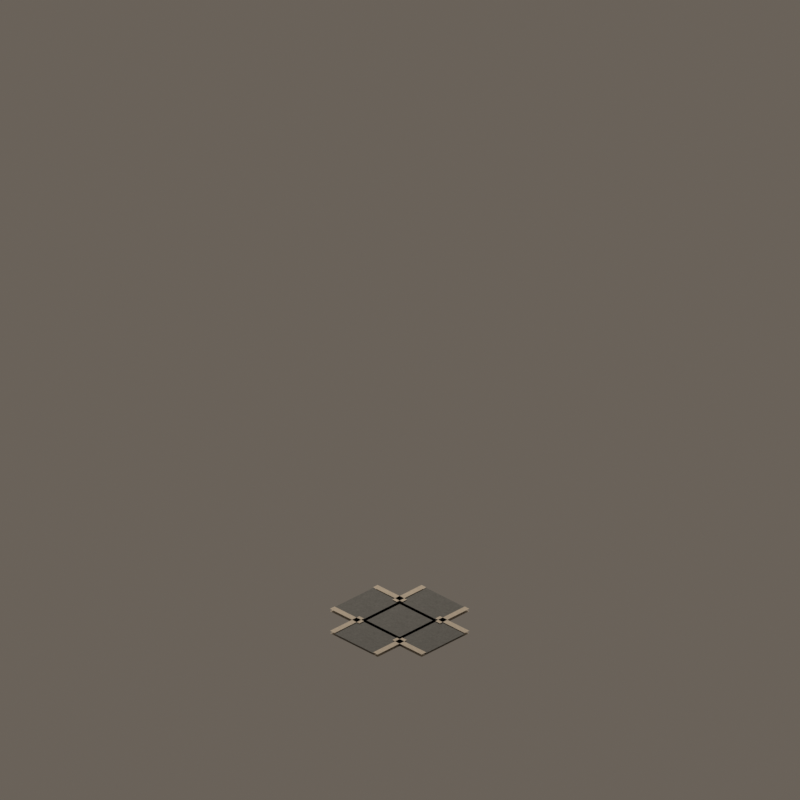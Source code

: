 # Source: road_mask_15.blend  (saved by Blender 4.5.92; exported with 4.5.12 LTS)
import bpy
from mathutils import Matrix  # noqa: F401  (used for matrix-valued properties, if any)

bpy.ops.wm.read_factory_settings(use_empty=True)
scene = bpy.context.scene
scene.name = 'CitySimStreet_road_mask_15'

# ---- materials (node trees are filled in below, after node groups)
mat_warmaggregatesidewalk = bpy.data.materials.new('WarmAggregateSidewalk')
mat_warmaggregatesidewalk.diffuse_color = (0.57, 0.52, 0.44, 1.0)
mat_civicasphalt = bpy.data.materials.new('CivicAsphalt')
mat_civicasphalt.diffuse_color = (0.135, 0.145, 0.145, 1.0)
mat_granitecurb = bpy.data.materials.new('GraniteCurb')
mat_granitecurb.diffuse_color = (0.68, 0.62, 0.52, 1.0)

# ---- material node trees
mat_warmaggregatesidewalk.use_nodes = True; mat_warmaggregatesidewalk.node_tree.nodes.clear()
_N = mat_warmaggregatesidewalk.node_tree.nodes; _L = mat_warmaggregatesidewalk.node_tree.links
n0 = _N.new('ShaderNodeBsdfPrincipled'); n0.name = 'Principled BSDF'; n0.location = (-200, 100)
n0.inputs[2].default_value = 0.72
n1 = _N.new('ShaderNodeOutputMaterial'); n1.name = 'Material Output'; n1.location = (200, 100)
n2 = _N.new('ShaderNodeTexCoord'); n2.name = 'Texture Coordinate'; n2.location = (0, 0)
n3 = _N.new('ShaderNodeTexNoise'); n3.name = 'Noise Texture'; n3.location = (0, 0)
n3.inputs[2].default_value = 18.0
n3.inputs[3].default_value = 3.0
n3.inputs[4].default_value = 0.66
n4 = _N.new('ShaderNodeValToRGB'); n4.name = 'Color Ramp'; n4.location = (0, 0)
while len(n4.color_ramp.elements) > 1: n4.color_ramp.elements.remove(n4.color_ramp.elements[-1])
n4.color_ramp.elements[0].position = 0.24; n4.color_ramp.elements[0].color = (0.4104, 0.3744, 0.3168, 1.0)
_e = n4.color_ramp.elements.new(0.78); _e.color = (0.6732, 0.6152, 0.5224, 1.0)
n5 = _N.new('ShaderNodeBump'); n5.name = 'Bump'; n5.location = (0, 0)
n5.inputs[0].default_value = 0.13
n5.inputs[1].default_value = 0.025
_L.new(n0.outputs[0], n1.inputs[0])
_L.new(n2.outputs[0], n3.inputs[0])
_L.new(n3.outputs[0], n4.inputs[0])
_L.new(n4.outputs[0], n0.inputs[0])
_L.new(n3.outputs[0], n5.inputs[3])
_L.new(n5.outputs[0], n0.inputs[5])
n1.is_active_output = True
mat_civicasphalt.use_nodes = True; mat_civicasphalt.node_tree.nodes.clear()
_N = mat_civicasphalt.node_tree.nodes; _L = mat_civicasphalt.node_tree.links
n0 = _N.new('ShaderNodeBsdfPrincipled'); n0.name = 'Principled BSDF'; n0.location = (-200, 100)
n0.inputs[2].default_value = 0.72
n1 = _N.new('ShaderNodeOutputMaterial'); n1.name = 'Material Output'; n1.location = (200, 100)
n2 = _N.new('ShaderNodeTexCoord'); n2.name = 'Texture Coordinate'; n2.location = (0, 0)
n3 = _N.new('ShaderNodeTexNoise'); n3.name = 'Noise Texture'; n3.location = (0, 0)
n3.inputs[2].default_value = 23.0
n3.inputs[3].default_value = 3.0
n3.inputs[4].default_value = 0.66
n4 = _N.new('ShaderNodeValToRGB'); n4.name = 'Color Ramp'; n4.location = (0, 0)
while len(n4.color_ramp.elements) > 1: n4.color_ramp.elements.remove(n4.color_ramp.elements[-1])
n4.color_ramp.elements[0].position = 0.24; n4.color_ramp.elements[0].color = (0.0972, 0.1044, 0.1044, 1.0)
_e = n4.color_ramp.elements.new(0.78); _e.color = (0.1686, 0.1802, 0.1802, 1.0)
n5 = _N.new('ShaderNodeBump'); n5.name = 'Bump'; n5.location = (0, 0)
n5.inputs[0].default_value = 0.18
n5.inputs[1].default_value = 0.025
_L.new(n0.outputs[0], n1.inputs[0])
_L.new(n2.outputs[0], n3.inputs[0])
_L.new(n3.outputs[0], n4.inputs[0])
_L.new(n4.outputs[0], n0.inputs[0])
_L.new(n3.outputs[0], n5.inputs[3])
_L.new(n5.outputs[0], n0.inputs[5])
n1.is_active_output = True
mat_granitecurb.use_nodes = True; mat_granitecurb.node_tree.nodes.clear()
_N = mat_granitecurb.node_tree.nodes; _L = mat_granitecurb.node_tree.links
n0 = _N.new('ShaderNodeBsdfPrincipled'); n0.name = 'Principled BSDF'; n0.location = (-200, 100)
n0.inputs[2].default_value = 0.72
n1 = _N.new('ShaderNodeOutputMaterial'); n1.name = 'Material Output'; n1.location = (200, 100)
n2 = _N.new('ShaderNodeTexCoord'); n2.name = 'Texture Coordinate'; n2.location = (0, 0)
n3 = _N.new('ShaderNodeTexNoise'); n3.name = 'Noise Texture'; n3.location = (0, 0)
n3.inputs[2].default_value = 11.0
n3.inputs[3].default_value = 3.0
n3.inputs[4].default_value = 0.66
n4 = _N.new('ShaderNodeValToRGB'); n4.name = 'Color Ramp'; n4.location = (0, 0)
while len(n4.color_ramp.elements) > 1: n4.color_ramp.elements.remove(n4.color_ramp.elements[-1])
n4.color_ramp.elements[0].position = 0.24; n4.color_ramp.elements[0].color = (0.4896, 0.4464, 0.3744, 1.0)
_e = n4.color_ramp.elements.new(0.78); _e.color = (0.8008, 0.7312, 0.6152, 1.0)
n5 = _N.new('ShaderNodeBump'); n5.name = 'Bump'; n5.location = (0, 0)
n5.inputs[0].default_value = 0.1
n5.inputs[1].default_value = 0.025
_L.new(n0.outputs[0], n1.inputs[0])
_L.new(n2.outputs[0], n3.inputs[0])
_L.new(n3.outputs[0], n4.inputs[0])
_L.new(n4.outputs[0], n0.inputs[0])
_L.new(n3.outputs[0], n5.inputs[3])
_L.new(n5.outputs[0], n0.inputs[5])
n1.is_active_output = True

# ---- world
world_citysimworld = bpy.data.worlds.new('CitySimWorld'); scene.world = world_citysimworld
world_citysimworld.use_nodes = True; world_citysimworld.node_tree.nodes.clear()
_N = world_citysimworld.node_tree.nodes; _L = world_citysimworld.node_tree.links
n0 = _N.new('ShaderNodeBackground'); n0.name = 'Background'; n0.location = (-200, 100)
n0.inputs[0].default_value = (0.2, 0.17, 0.14, 1.0)
n0.inputs[1].default_value = 0.72
n1 = _N.new('ShaderNodeOutputWorld'); n1.name = 'World Output'; n1.location = (200, 100)
_L.new(n0.outputs[0], n1.inputs[0])
n1.is_active_output = True

# ---- cameras
cam_camne = bpy.data.cameras.new('camNE')
cam_camne.type = 'ORTHO'
cam_camne.ortho_scale = 12.34
cam_camne.shift_y = 0.2812
cam_camse = bpy.data.cameras.new('camSE')
cam_camse.type = 'ORTHO'
cam_camse.ortho_scale = 12.34
cam_camse.shift_y = 0.2812
cam_camsw = bpy.data.cameras.new('camSW')
cam_camsw.type = 'ORTHO'
cam_camsw.ortho_scale = 12.34
cam_camsw.shift_y = 0.2812
cam_camnw = bpy.data.cameras.new('camNW')
cam_camnw.type = 'ORTHO'
cam_camnw.ortho_scale = 12.34
cam_camnw.shift_y = 0.2812

# ---- lights
light_citysimkey = bpy.data.lights.new('CitySimKey', 'AREA')
light_citysimkey.color = (1.0, 0.86, 0.72)
light_citysimkey.energy = 1100.0
light_citysimkey.shape = 'DISK'
light_citysimkey.size = 5.0

# ---- meshes
me_roadshouldercoremesh = bpy.data.meshes.new('RoadShoulderCoreMesh')
me_roadshouldercoremesh.from_pydata([(-0.52, -0.52, 0.039), (0.52, -0.52, 0.039), (0.52, 0.52, 0.039), (-0.52, 0.52, 0.039)], [], [(0, 1, 2, 3)])
me_roadshouldercoremesh.materials.append(mat_warmaggregatesidewalk)
me_roadshouldercoremesh.update()
me_asphaltcoremesh = bpy.data.meshes.new('AsphaltCoreMesh')
me_asphaltcoremesh.from_pydata([(-0.42, -0.42, 0.07), (0.42, -0.42, 0.07), (0.42, 0.42, 0.07), (-0.42, 0.42, 0.07)], [], [(0, 1, 2, 3)])
me_asphaltcoremesh.materials.append(mat_civicasphalt)
me_asphaltcoremesh.update()
me_roadshouldernorthmesh = bpy.data.meshes.new('RoadShoulderNorthMesh')
me_roadshouldernorthmesh.from_pydata([(-0.52, 0.36, 0.039), (0.52, 0.36, 0.039), (0.52, 1.0, 0.039), (-0.52, 1.0, 0.039)], [], [(0, 1, 2, 3)])
me_roadshouldernorthmesh.materials.append(mat_warmaggregatesidewalk)
me_roadshouldernorthmesh.update()
me_roadarmnorthmesh = bpy.data.meshes.new('RoadArmNorthMesh')
me_roadarmnorthmesh.from_pydata([(-0.42, 0.36, 0.07), (0.42, 0.36, 0.07), (0.42, 1.0, 0.07), (-0.42, 1.0, 0.07)], [], [(0, 1, 2, 3)])
me_roadarmnorthmesh.materials.append(mat_civicasphalt)
me_roadarmnorthmesh.update()
me_curbnorth0mesh = bpy.data.meshes.new('CurbNorth0Mesh')
me_curbnorth0mesh.from_pydata([(-0.52, 0.36, 0.082), (-0.42, 0.36, 0.082), (-0.42, 1.0, 0.082), (-0.52, 1.0, 0.082)], [], [(0, 1, 2, 3)])
me_curbnorth0mesh.materials.append(mat_granitecurb)
me_curbnorth0mesh.update()
me_curbnorth1mesh = bpy.data.meshes.new('CurbNorth1Mesh')
me_curbnorth1mesh.from_pydata([(0.42, 0.36, 0.082), (0.52, 0.36, 0.082), (0.52, 1.0, 0.082), (0.42, 1.0, 0.082)], [], [(0, 1, 2, 3)])
me_curbnorth1mesh.materials.append(mat_granitecurb)
me_curbnorth1mesh.update()
me_roadshouldereastmesh = bpy.data.meshes.new('RoadShoulderEastMesh')
me_roadshouldereastmesh.from_pydata([(0.36, -0.52, 0.039), (1.0, -0.52, 0.039), (1.0, 0.52, 0.039), (0.36, 0.52, 0.039)], [], [(0, 1, 2, 3)])
me_roadshouldereastmesh.materials.append(mat_warmaggregatesidewalk)
me_roadshouldereastmesh.update()
me_roadarmeastmesh = bpy.data.meshes.new('RoadArmEastMesh')
me_roadarmeastmesh.from_pydata([(0.36, -0.42, 0.07), (1.0, -0.42, 0.07), (1.0, 0.42, 0.07), (0.36, 0.42, 0.07)], [], [(0, 1, 2, 3)])
me_roadarmeastmesh.materials.append(mat_civicasphalt)
me_roadarmeastmesh.update()
me_curbeast0mesh = bpy.data.meshes.new('CurbEast0Mesh')
me_curbeast0mesh.from_pydata([(0.36, -0.52, 0.082), (1.0, -0.52, 0.082), (1.0, -0.42, 0.082), (0.36, -0.42, 0.082)], [], [(0, 1, 2, 3)])
me_curbeast0mesh.materials.append(mat_granitecurb)
me_curbeast0mesh.update()
me_curbeast1mesh = bpy.data.meshes.new('CurbEast1Mesh')
me_curbeast1mesh.from_pydata([(0.36, 0.42, 0.082), (1.0, 0.42, 0.082), (1.0, 0.52, 0.082), (0.36, 0.52, 0.082)], [], [(0, 1, 2, 3)])
me_curbeast1mesh.materials.append(mat_granitecurb)
me_curbeast1mesh.update()
me_roadshouldersouthmesh = bpy.data.meshes.new('RoadShoulderSouthMesh')
me_roadshouldersouthmesh.from_pydata([(-0.52, -1.0, 0.039), (0.52, -1.0, 0.039), (0.52, -0.36, 0.039), (-0.52, -0.36, 0.039)], [], [(0, 1, 2, 3)])
me_roadshouldersouthmesh.materials.append(mat_warmaggregatesidewalk)
me_roadshouldersouthmesh.update()
me_roadarmsouthmesh = bpy.data.meshes.new('RoadArmSouthMesh')
me_roadarmsouthmesh.from_pydata([(-0.42, -1.0, 0.07), (0.42, -1.0, 0.07), (0.42, -0.36, 0.07), (-0.42, -0.36, 0.07)], [], [(0, 1, 2, 3)])
me_roadarmsouthmesh.materials.append(mat_civicasphalt)
me_roadarmsouthmesh.update()
me_curbsouth0mesh = bpy.data.meshes.new('CurbSouth0Mesh')
me_curbsouth0mesh.from_pydata([(-0.52, -1.0, 0.082), (-0.42, -1.0, 0.082), (-0.42, -0.36, 0.082), (-0.52, -0.36, 0.082)], [], [(0, 1, 2, 3)])
me_curbsouth0mesh.materials.append(mat_granitecurb)
me_curbsouth0mesh.update()
me_curbsouth1mesh = bpy.data.meshes.new('CurbSouth1Mesh')
me_curbsouth1mesh.from_pydata([(0.42, -1.0, 0.082), (0.52, -1.0, 0.082), (0.52, -0.36, 0.082), (0.42, -0.36, 0.082)], [], [(0, 1, 2, 3)])
me_curbsouth1mesh.materials.append(mat_granitecurb)
me_curbsouth1mesh.update()
me_roadshoulderwestmesh = bpy.data.meshes.new('RoadShoulderWestMesh')
me_roadshoulderwestmesh.from_pydata([(-1.0, -0.52, 0.039), (-0.36, -0.52, 0.039), (-0.36, 0.52, 0.039), (-1.0, 0.52, 0.039)], [], [(0, 1, 2, 3)])
me_roadshoulderwestmesh.materials.append(mat_warmaggregatesidewalk)
me_roadshoulderwestmesh.update()
me_roadarmwestmesh = bpy.data.meshes.new('RoadArmWestMesh')
me_roadarmwestmesh.from_pydata([(-1.0, -0.42, 0.07), (-0.36, -0.42, 0.07), (-0.36, 0.42, 0.07), (-1.0, 0.42, 0.07)], [], [(0, 1, 2, 3)])
me_roadarmwestmesh.materials.append(mat_civicasphalt)
me_roadarmwestmesh.update()
me_curbwest0mesh = bpy.data.meshes.new('CurbWest0Mesh')
me_curbwest0mesh.from_pydata([(-1.0, -0.52, 0.082), (-0.36, -0.52, 0.082), (-0.36, -0.42, 0.082), (-1.0, -0.42, 0.082)], [], [(0, 1, 2, 3)])
me_curbwest0mesh.materials.append(mat_granitecurb)
me_curbwest0mesh.update()
me_curbwest1mesh = bpy.data.meshes.new('CurbWest1Mesh')
me_curbwest1mesh.from_pydata([(-1.0, 0.42, 0.082), (-0.36, 0.42, 0.082), (-0.36, 0.52, 0.082), (-1.0, 0.52, 0.082)], [], [(0, 1, 2, 3)])
me_curbwest1mesh.materials.append(mat_granitecurb)
me_curbwest1mesh.update()

# ---- objects
ob_assetroot = bpy.data.objects.new('AssetRoot', None)
ob_footprintpivot = bpy.data.objects.new('FootprintPivot', None)
ob_roadshouldercore = bpy.data.objects.new('RoadShoulderCore', me_roadshouldercoremesh)
ob_asphaltcore = bpy.data.objects.new('AsphaltCore', me_asphaltcoremesh)
ob_roadshouldernorth = bpy.data.objects.new('RoadShoulderNorth', me_roadshouldernorthmesh)
ob_roadarmnorth = bpy.data.objects.new('RoadArmNorth', me_roadarmnorthmesh)
ob_curbnorth0 = bpy.data.objects.new('CurbNorth0', me_curbnorth0mesh)
ob_curbnorth1 = bpy.data.objects.new('CurbNorth1', me_curbnorth1mesh)
ob_socket_north = bpy.data.objects.new('Socket_North', None)
ob_roadshouldereast = bpy.data.objects.new('RoadShoulderEast', me_roadshouldereastmesh)
ob_roadarmeast = bpy.data.objects.new('RoadArmEast', me_roadarmeastmesh)
ob_curbeast0 = bpy.data.objects.new('CurbEast0', me_curbeast0mesh)
ob_curbeast1 = bpy.data.objects.new('CurbEast1', me_curbeast1mesh)
ob_socket_east = bpy.data.objects.new('Socket_East', None)
ob_roadshouldersouth = bpy.data.objects.new('RoadShoulderSouth', me_roadshouldersouthmesh)
ob_roadarmsouth = bpy.data.objects.new('RoadArmSouth', me_roadarmsouthmesh)
ob_curbsouth0 = bpy.data.objects.new('CurbSouth0', me_curbsouth0mesh)
ob_curbsouth1 = bpy.data.objects.new('CurbSouth1', me_curbsouth1mesh)
ob_socket_south = bpy.data.objects.new('Socket_South', None)
ob_roadshoulderwest = bpy.data.objects.new('RoadShoulderWest', me_roadshoulderwestmesh)
ob_roadarmwest = bpy.data.objects.new('RoadArmWest', me_roadarmwestmesh)
ob_curbwest0 = bpy.data.objects.new('CurbWest0', me_curbwest0mesh)
ob_curbwest1 = bpy.data.objects.new('CurbWest1', me_curbwest1mesh)
ob_socket_west = bpy.data.objects.new('Socket_West', None)
ob_camne = bpy.data.objects.new('camNE', cam_camne)
ob_camse = bpy.data.objects.new('camSE', cam_camse)
ob_camsw = bpy.data.objects.new('camSW', cam_camsw)
ob_camnw = bpy.data.objects.new('camNW', cam_camnw)
ob_citysimkey = bpy.data.objects.new('CitySimKey', light_citysimkey)

# ---- transforms, parenting, visibility, modifiers, constraints
ob_assetroot.location = (0.0, 0.0, 0.0)
ob_footprintpivot.parent = ob_assetroot
ob_footprintpivot.location = (0.0, 0.0, 0.0)
ob_footprintpivot.empty_display_type = 'CIRCLE'
ob_footprintpivot.empty_display_size = 0.12
ob_roadshouldercore.parent = ob_assetroot
ob_roadshouldercore.location = (0.0, 0.0, 0.0)
ob_asphaltcore.parent = ob_assetroot
ob_asphaltcore.location = (0.0, 0.0, 0.0)
ob_roadshouldernorth.parent = ob_assetroot
ob_roadshouldernorth.location = (0.0, 0.0, 0.0)
ob_roadarmnorth.parent = ob_assetroot
ob_roadarmnorth.location = (0.0, 0.0, 0.0)
ob_curbnorth0.parent = ob_assetroot
ob_curbnorth0.location = (0.0, 0.0, 0.0)
ob_curbnorth1.parent = ob_assetroot
ob_curbnorth1.location = (0.0, 0.0, 0.0)
ob_socket_north.parent = ob_assetroot
ob_socket_north.location = (0.0, 1.0, 0.035)
ob_socket_north.empty_display_size = 0.1
ob_roadshouldereast.parent = ob_assetroot
ob_roadshouldereast.location = (0.0, 0.0, 0.0)
ob_roadarmeast.parent = ob_assetroot
ob_roadarmeast.location = (0.0, 0.0, 0.0)
ob_curbeast0.parent = ob_assetroot
ob_curbeast0.location = (0.0, 0.0, 0.0)
ob_curbeast1.parent = ob_assetroot
ob_curbeast1.location = (0.0, 0.0, 0.0)
ob_socket_east.parent = ob_assetroot
ob_socket_east.location = (1.0, 0.0, 0.035)
ob_socket_east.empty_display_size = 0.1
ob_roadshouldersouth.parent = ob_assetroot
ob_roadshouldersouth.location = (0.0, 0.0, 0.0)
ob_roadarmsouth.parent = ob_assetroot
ob_roadarmsouth.location = (0.0, 0.0, 0.0)
ob_curbsouth0.parent = ob_assetroot
ob_curbsouth0.location = (0.0, 0.0, 0.0)
ob_curbsouth1.parent = ob_assetroot
ob_curbsouth1.location = (0.0, 0.0, 0.0)
ob_socket_south.parent = ob_assetroot
ob_socket_south.location = (0.0, -1.0, 0.035)
ob_socket_south.empty_display_size = 0.1
ob_roadshoulderwest.parent = ob_assetroot
ob_roadshoulderwest.location = (0.0, 0.0, 0.0)
ob_roadarmwest.parent = ob_assetroot
ob_roadarmwest.location = (0.0, 0.0, 0.0)
ob_curbwest0.parent = ob_assetroot
ob_curbwest0.location = (0.0, 0.0, 0.0)
ob_curbwest1.parent = ob_assetroot
ob_curbwest1.location = (0.0, 0.0, 0.0)
ob_socket_west.parent = ob_assetroot
ob_socket_west.location = (-1.0, 0.0, 0.035)
ob_socket_west.empty_display_size = 0.1
ob_camne.location = (19.6, 19.6, 16.0)
ob_camne.rotation_euler = (1.047, 1.96e-08, 2.356)
ob_camse.location = (19.6, -19.6, 16.0)
ob_camse.rotation_euler = (1.047, -9.073e-08, 0.7854)
ob_camsw.location = (-19.6, -19.6, 16.0)
ob_camsw.rotation_euler = (1.047, 9.073e-08, -0.7854)
ob_camnw.location = (-19.6, 19.6, 16.0)
ob_camnw.rotation_euler = (1.047, -1.96e-08, -2.356)
ob_citysimkey.location = (-6.0, -8.0, 12.0)
ob_citysimkey.rotation_euler = (0.6947, -4.874e-08, -0.6435)

# ---- collection membership
scene.collection.objects.link(ob_assetroot)
scene.collection.objects.link(ob_footprintpivot)
scene.collection.objects.link(ob_roadshouldercore)
scene.collection.objects.link(ob_asphaltcore)
scene.collection.objects.link(ob_roadshouldernorth)
scene.collection.objects.link(ob_roadarmnorth)
scene.collection.objects.link(ob_curbnorth0)
scene.collection.objects.link(ob_curbnorth1)
scene.collection.objects.link(ob_socket_north)
scene.collection.objects.link(ob_roadshouldereast)
scene.collection.objects.link(ob_roadarmeast)
scene.collection.objects.link(ob_curbeast0)
scene.collection.objects.link(ob_curbeast1)
scene.collection.objects.link(ob_socket_east)
scene.collection.objects.link(ob_roadshouldersouth)
scene.collection.objects.link(ob_roadarmsouth)
scene.collection.objects.link(ob_curbsouth0)
scene.collection.objects.link(ob_curbsouth1)
scene.collection.objects.link(ob_socket_south)
scene.collection.objects.link(ob_roadshoulderwest)
scene.collection.objects.link(ob_roadarmwest)
scene.collection.objects.link(ob_curbwest0)
scene.collection.objects.link(ob_curbwest1)
scene.collection.objects.link(ob_socket_west)
scene.collection.objects.link(ob_camne)
scene.collection.objects.link(ob_camse)
scene.collection.objects.link(ob_camsw)
scene.collection.objects.link(ob_camnw)
scene.collection.objects.link(ob_citysimkey)

# ---- scene / render settings (as saved in the file)
scene.camera = ob_camne
scene.frame_start = 1; scene.frame_end = 250; scene.frame_set(1)
scene.render.engine = 'BLENDER_EEVEE_NEXT'
scene.render.resolution_x = 384
scene.render.resolution_y = 384
scene.render.film_transparent = True
scene.view_settings.look = 'Medium High Contrast'
scene.view_settings.view_transform = 'Standard'
bpy.context.view_layer.update()
